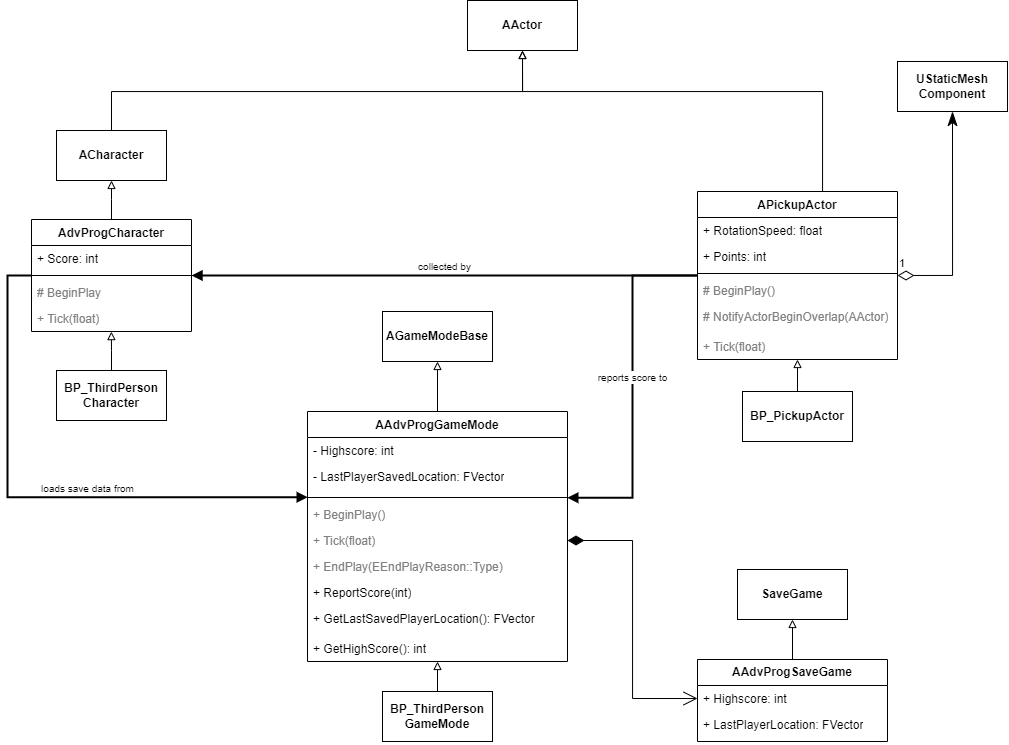

The diagram above was exported from draw.io. Its source (the exported page's mxGraphModel, read from the mxfile embedded in the PNG):
<mxGraphModel dx="1292" dy="965" grid="1" gridSize="10" guides="1" tooltips="1" connect="1" arrows="1" fold="1" page="1" pageScale="1" pageWidth="850" pageHeight="1100" math="0" shadow="0">
  <root>
    <mxCell id="0" />
    <mxCell id="1" parent="0" />
    <mxCell id="eTPx0cbEs-W4KRQEufXC-1" style="edgeStyle=orthogonalEdgeStyle;rounded=0;orthogonalLoop=1;jettySize=auto;html=1;entryX=0.5;entryY=1;entryDx=0;entryDy=0;horizontal=1;strokeWidth=1;curved=0;endArrow=block;endFill=0;exitX=0.5;exitY=0;exitDx=0;exitDy=0;" edge="1" parent="1" source="eTPx0cbEs-W4KRQEufXC-40" target="eTPx0cbEs-W4KRQEufXC-2">
      <mxGeometry relative="1" as="geometry">
        <mxPoint x="1175" y="688" as="sourcePoint" />
      </mxGeometry>
    </mxCell>
    <mxCell id="eTPx0cbEs-W4KRQEufXC-2" value="&lt;b&gt;SaveGame&lt;/b&gt;" style="html=1;whiteSpace=wrap;" vertex="1" parent="1">
      <mxGeometry x="1120" y="598" width="110" height="50" as="geometry" />
    </mxCell>
    <mxCell id="eTPx0cbEs-W4KRQEufXC-3" style="edgeStyle=orthogonalEdgeStyle;rounded=0;orthogonalLoop=1;jettySize=auto;html=1;entryX=0.5;entryY=1;entryDx=0;entryDy=0;endArrow=block;endFill=0;" edge="1" parent="1" source="eTPx0cbEs-W4KRQEufXC-4" target="eTPx0cbEs-W4KRQEufXC-14">
      <mxGeometry relative="1" as="geometry" />
    </mxCell>
    <mxCell id="eTPx0cbEs-W4KRQEufXC-4" value="AAdvProgGameMode" style="swimlane;fontStyle=1;align=center;verticalAlign=top;childLayout=stackLayout;horizontal=1;startSize=26;horizontalStack=0;resizeParent=1;resizeParentMax=0;resizeLast=0;collapsible=1;marginBottom=0;whiteSpace=wrap;html=1;" vertex="1" parent="1">
      <mxGeometry x="690" y="440" width="260" height="250" as="geometry" />
    </mxCell>
    <mxCell id="eTPx0cbEs-W4KRQEufXC-5" value="- Highscore: int" style="text;strokeColor=none;fillColor=none;align=left;verticalAlign=top;spacingLeft=4;spacingRight=4;overflow=hidden;rotatable=0;points=[[0,0.5],[1,0.5]];portConstraint=eastwest;whiteSpace=wrap;html=1;" vertex="1" parent="eTPx0cbEs-W4KRQEufXC-4">
      <mxGeometry y="26" width="260" height="26" as="geometry" />
    </mxCell>
    <mxCell id="eTPx0cbEs-W4KRQEufXC-6" value="- LastPlayerSavedLocation: FVector" style="text;strokeColor=none;fillColor=none;align=left;verticalAlign=top;spacingLeft=4;spacingRight=4;overflow=hidden;rotatable=0;points=[[0,0.5],[1,0.5]];portConstraint=eastwest;html=1;whiteSpace=wrap;" vertex="1" parent="eTPx0cbEs-W4KRQEufXC-4">
      <mxGeometry y="52" width="260" height="30" as="geometry" />
    </mxCell>
    <mxCell id="eTPx0cbEs-W4KRQEufXC-7" value="" style="line;strokeWidth=1;fillColor=none;align=left;verticalAlign=middle;spacingTop=-1;spacingLeft=3;spacingRight=3;rotatable=0;labelPosition=right;points=[];portConstraint=eastwest;strokeColor=inherit;" vertex="1" parent="eTPx0cbEs-W4KRQEufXC-4">
      <mxGeometry y="82" width="260" height="8" as="geometry" />
    </mxCell>
    <mxCell id="eTPx0cbEs-W4KRQEufXC-8" value="&lt;font color=&quot;#808080&quot;&gt;+ BeginPlay()&lt;/font&gt;" style="text;strokeColor=none;fillColor=none;align=left;verticalAlign=top;spacingLeft=4;spacingRight=4;overflow=hidden;rotatable=0;points=[[0,0.5],[1,0.5]];portConstraint=eastwest;whiteSpace=wrap;html=1;" vertex="1" parent="eTPx0cbEs-W4KRQEufXC-4">
      <mxGeometry y="90" width="260" height="26" as="geometry" />
    </mxCell>
    <mxCell id="eTPx0cbEs-W4KRQEufXC-9" value="&lt;font color=&quot;#808080&quot;&gt;+ Tick(float)&lt;/font&gt;" style="text;strokeColor=none;fillColor=none;align=left;verticalAlign=top;spacingLeft=4;spacingRight=4;overflow=hidden;rotatable=0;points=[[0,0.5],[1,0.5]];portConstraint=eastwest;whiteSpace=wrap;html=1;" vertex="1" parent="eTPx0cbEs-W4KRQEufXC-4">
      <mxGeometry y="116" width="260" height="26" as="geometry" />
    </mxCell>
    <mxCell id="eTPx0cbEs-W4KRQEufXC-10" value="&lt;font color=&quot;#808080&quot;&gt;+ EndPlay(EEndPlayReason::Type)&lt;/font&gt;" style="text;strokeColor=none;fillColor=none;align=left;verticalAlign=top;spacingLeft=4;spacingRight=4;overflow=hidden;rotatable=0;points=[[0,0.5],[1,0.5]];portConstraint=eastwest;whiteSpace=wrap;html=1;" vertex="1" parent="eTPx0cbEs-W4KRQEufXC-4">
      <mxGeometry y="142" width="260" height="26" as="geometry" />
    </mxCell>
    <mxCell id="eTPx0cbEs-W4KRQEufXC-11" value="+ ReportScore(int)" style="text;strokeColor=none;fillColor=none;align=left;verticalAlign=top;spacingLeft=4;spacingRight=4;overflow=hidden;rotatable=0;points=[[0,0.5],[1,0.5]];portConstraint=eastwest;whiteSpace=wrap;html=1;" vertex="1" parent="eTPx0cbEs-W4KRQEufXC-4">
      <mxGeometry y="168" width="260" height="26" as="geometry" />
    </mxCell>
    <mxCell id="eTPx0cbEs-W4KRQEufXC-12" value="+ GetLastSavedPlayerLocation(): FVector" style="text;strokeColor=none;fillColor=none;align=left;verticalAlign=top;spacingLeft=4;spacingRight=4;overflow=hidden;rotatable=0;points=[[0,0.5],[1,0.5]];portConstraint=eastwest;whiteSpace=wrap;html=1;" vertex="1" parent="eTPx0cbEs-W4KRQEufXC-4">
      <mxGeometry y="194" width="260" height="30" as="geometry" />
    </mxCell>
    <mxCell id="eTPx0cbEs-W4KRQEufXC-13" value="+ GetHighScore(): int" style="text;strokeColor=none;fillColor=none;align=left;verticalAlign=top;spacingLeft=4;spacingRight=4;overflow=hidden;rotatable=0;points=[[0,0.5],[1,0.5]];portConstraint=eastwest;whiteSpace=wrap;html=1;" vertex="1" parent="eTPx0cbEs-W4KRQEufXC-4">
      <mxGeometry y="224" width="260" height="26" as="geometry" />
    </mxCell>
    <mxCell id="eTPx0cbEs-W4KRQEufXC-14" value="&lt;b&gt;AGameModeBase&lt;/b&gt;" style="html=1;whiteSpace=wrap;" vertex="1" parent="1">
      <mxGeometry x="765" y="340" width="110" height="50" as="geometry" />
    </mxCell>
    <mxCell id="eTPx0cbEs-W4KRQEufXC-15" style="edgeStyle=orthogonalEdgeStyle;rounded=0;orthogonalLoop=1;jettySize=auto;html=1;entryX=0.5;entryY=1;entryDx=0;entryDy=0;endArrow=block;endFill=0;" edge="1" parent="1" source="eTPx0cbEs-W4KRQEufXC-16" target="eTPx0cbEs-W4KRQEufXC-4">
      <mxGeometry relative="1" as="geometry" />
    </mxCell>
    <mxCell id="eTPx0cbEs-W4KRQEufXC-16" value="&lt;b&gt;BP_ThirdPerson&lt;/b&gt;&lt;div&gt;&lt;b&gt;GameMode&lt;/b&gt;&lt;/div&gt;" style="html=1;whiteSpace=wrap;" vertex="1" parent="1">
      <mxGeometry x="765" y="720" width="110" height="50" as="geometry" />
    </mxCell>
    <mxCell id="eTPx0cbEs-W4KRQEufXC-17" style="edgeStyle=orthogonalEdgeStyle;shape=connector;rounded=0;orthogonalLoop=1;jettySize=auto;html=1;strokeColor=default;align=center;verticalAlign=middle;fontFamily=Helvetica;fontSize=11;fontColor=default;labelBackgroundColor=default;endArrow=block;endFill=0;entryX=0.5;entryY=1;entryDx=0;entryDy=0;" edge="1" parent="1" source="eTPx0cbEs-W4KRQEufXC-18" target="eTPx0cbEs-W4KRQEufXC-25">
      <mxGeometry relative="1" as="geometry">
        <mxPoint x="925" y="100" as="targetPoint" />
        <Array as="points">
          <mxPoint x="1205" y="120" />
          <mxPoint x="905" y="120" />
        </Array>
      </mxGeometry>
    </mxCell>
    <mxCell id="eTPx0cbEs-W4KRQEufXC-18" value="APickupActor" style="swimlane;fontStyle=1;align=center;verticalAlign=top;childLayout=stackLayout;horizontal=1;startSize=26;horizontalStack=0;resizeParent=1;resizeParentMax=0;resizeLast=0;collapsible=1;marginBottom=0;whiteSpace=wrap;html=1;" vertex="1" parent="1">
      <mxGeometry x="1080" y="220" width="200" height="168" as="geometry" />
    </mxCell>
    <mxCell id="eTPx0cbEs-W4KRQEufXC-19" value="+ RotationSpeed: float" style="text;strokeColor=none;fillColor=none;align=left;verticalAlign=top;spacingLeft=4;spacingRight=4;overflow=hidden;rotatable=0;points=[[0,0.5],[1,0.5]];portConstraint=eastwest;whiteSpace=wrap;html=1;" vertex="1" parent="eTPx0cbEs-W4KRQEufXC-18">
      <mxGeometry y="26" width="200" height="26" as="geometry" />
    </mxCell>
    <mxCell id="eTPx0cbEs-W4KRQEufXC-20" value="+ Points: int" style="text;strokeColor=none;fillColor=none;align=left;verticalAlign=top;spacingLeft=4;spacingRight=4;overflow=hidden;rotatable=0;points=[[0,0.5],[1,0.5]];portConstraint=eastwest;whiteSpace=wrap;html=1;" vertex="1" parent="eTPx0cbEs-W4KRQEufXC-18">
      <mxGeometry y="52" width="200" height="26" as="geometry" />
    </mxCell>
    <mxCell id="eTPx0cbEs-W4KRQEufXC-21" value="" style="line;strokeWidth=1;fillColor=none;align=left;verticalAlign=middle;spacingTop=-1;spacingLeft=3;spacingRight=3;rotatable=0;labelPosition=right;points=[];portConstraint=eastwest;strokeColor=inherit;" vertex="1" parent="eTPx0cbEs-W4KRQEufXC-18">
      <mxGeometry y="78" width="200" height="8" as="geometry" />
    </mxCell>
    <mxCell id="eTPx0cbEs-W4KRQEufXC-22" value="&lt;font color=&quot;#808080&quot;&gt;# BeginPlay()&lt;/font&gt;" style="text;strokeColor=none;fillColor=none;align=left;verticalAlign=top;spacingLeft=4;spacingRight=4;overflow=hidden;rotatable=0;points=[[0,0.5],[1,0.5]];portConstraint=eastwest;whiteSpace=wrap;html=1;" vertex="1" parent="eTPx0cbEs-W4KRQEufXC-18">
      <mxGeometry y="86" width="200" height="26" as="geometry" />
    </mxCell>
    <mxCell id="eTPx0cbEs-W4KRQEufXC-23" value="&lt;font color=&quot;#808080&quot;&gt;# NotifyActorBeginOverlap(AActor)&lt;/font&gt;" style="text;strokeColor=none;fillColor=none;align=left;verticalAlign=top;spacingLeft=4;spacingRight=4;overflow=hidden;rotatable=0;points=[[0,0.5],[1,0.5]];portConstraint=eastwest;whiteSpace=wrap;html=1;" vertex="1" parent="eTPx0cbEs-W4KRQEufXC-18">
      <mxGeometry y="112" width="200" height="30" as="geometry" />
    </mxCell>
    <mxCell id="eTPx0cbEs-W4KRQEufXC-24" value="&lt;font color=&quot;#808080&quot;&gt;+ Tick(float)&lt;/font&gt;" style="text;strokeColor=none;fillColor=none;align=left;verticalAlign=top;spacingLeft=4;spacingRight=4;overflow=hidden;rotatable=0;points=[[0,0.5],[1,0.5]];portConstraint=eastwest;whiteSpace=wrap;html=1;" vertex="1" parent="eTPx0cbEs-W4KRQEufXC-18">
      <mxGeometry y="142" width="200" height="26" as="geometry" />
    </mxCell>
    <mxCell id="eTPx0cbEs-W4KRQEufXC-25" value="&lt;b&gt;AActor&lt;/b&gt;" style="html=1;whiteSpace=wrap;" vertex="1" parent="1">
      <mxGeometry x="850" y="29" width="110" height="50" as="geometry" />
    </mxCell>
    <mxCell id="eTPx0cbEs-W4KRQEufXC-26" style="edgeStyle=orthogonalEdgeStyle;rounded=0;orthogonalLoop=1;jettySize=auto;html=1;entryX=0.5;entryY=1;entryDx=0;entryDy=0;endArrow=block;endFill=0;" edge="1" parent="1" source="eTPx0cbEs-W4KRQEufXC-27" target="eTPx0cbEs-W4KRQEufXC-18">
      <mxGeometry relative="1" as="geometry" />
    </mxCell>
    <mxCell id="eTPx0cbEs-W4KRQEufXC-27" value="&lt;b&gt;BP_PickupActor&lt;br&gt;&lt;/b&gt;" style="html=1;whiteSpace=wrap;" vertex="1" parent="1">
      <mxGeometry x="1125" y="420" width="110" height="50" as="geometry" />
    </mxCell>
    <mxCell id="eTPx0cbEs-W4KRQEufXC-28" value="&lt;b&gt;UStaticMesh&lt;/b&gt;&lt;div&gt;&lt;b&gt;Component&lt;/b&gt;&lt;/div&gt;" style="html=1;whiteSpace=wrap;" vertex="1" parent="1">
      <mxGeometry x="1280" y="90" width="110" height="50" as="geometry" />
    </mxCell>
    <mxCell id="eTPx0cbEs-W4KRQEufXC-29" value="1" style="endArrow=classicThin;html=1;endSize=12;startArrow=diamondThin;startSize=14;startFill=0;edgeStyle=orthogonalEdgeStyle;align=left;verticalAlign=bottom;rounded=0;entryX=0.5;entryY=1;entryDx=0;entryDy=0;exitX=1;exitY=0.5;exitDx=0;exitDy=0;endFill=1;" edge="1" parent="1" source="eTPx0cbEs-W4KRQEufXC-18" target="eTPx0cbEs-W4KRQEufXC-28">
      <mxGeometry x="-1" y="3" relative="1" as="geometry">
        <mxPoint x="1130" y="320" as="sourcePoint" />
        <mxPoint x="1250" y="280" as="targetPoint" />
      </mxGeometry>
    </mxCell>
    <mxCell id="eTPx0cbEs-W4KRQEufXC-30" style="edgeStyle=orthogonalEdgeStyle;rounded=0;orthogonalLoop=1;jettySize=auto;html=1;entryX=0.5;entryY=1;entryDx=0;entryDy=0;endArrow=block;endFill=0;" edge="1" parent="1" source="eTPx0cbEs-W4KRQEufXC-31" target="eTPx0cbEs-W4KRQEufXC-37">
      <mxGeometry relative="1" as="geometry" />
    </mxCell>
    <mxCell id="eTPx0cbEs-W4KRQEufXC-31" value="AdvProgCharacter" style="swimlane;fontStyle=1;align=center;verticalAlign=top;childLayout=stackLayout;horizontal=1;startSize=26;horizontalStack=0;resizeParent=1;resizeParentMax=0;resizeLast=0;collapsible=1;marginBottom=0;whiteSpace=wrap;html=1;" vertex="1" parent="1">
      <mxGeometry x="414" y="248" width="160" height="112" as="geometry" />
    </mxCell>
    <mxCell id="eTPx0cbEs-W4KRQEufXC-32" value="+ Score: int" style="text;strokeColor=none;fillColor=none;align=left;verticalAlign=top;spacingLeft=4;spacingRight=4;overflow=hidden;rotatable=0;points=[[0,0.5],[1,0.5]];portConstraint=eastwest;whiteSpace=wrap;html=1;" vertex="1" parent="eTPx0cbEs-W4KRQEufXC-31">
      <mxGeometry y="26" width="160" height="26" as="geometry" />
    </mxCell>
    <mxCell id="eTPx0cbEs-W4KRQEufXC-33" value="" style="line;strokeWidth=1;fillColor=none;align=left;verticalAlign=middle;spacingTop=-1;spacingLeft=3;spacingRight=3;rotatable=0;labelPosition=right;points=[];portConstraint=eastwest;strokeColor=inherit;" vertex="1" parent="eTPx0cbEs-W4KRQEufXC-31">
      <mxGeometry y="52" width="160" height="8" as="geometry" />
    </mxCell>
    <mxCell id="eTPx0cbEs-W4KRQEufXC-34" value="&lt;font color=&quot;#808080&quot;&gt;# BeginPlay&lt;/font&gt;" style="text;strokeColor=none;fillColor=none;align=left;verticalAlign=top;spacingLeft=4;spacingRight=4;overflow=hidden;rotatable=0;points=[[0,0.5],[1,0.5]];portConstraint=eastwest;whiteSpace=wrap;html=1;" vertex="1" parent="eTPx0cbEs-W4KRQEufXC-31">
      <mxGeometry y="60" width="160" height="26" as="geometry" />
    </mxCell>
    <mxCell id="eTPx0cbEs-W4KRQEufXC-35" value="&lt;font color=&quot;#808080&quot;&gt;+ Tick(float)&lt;/font&gt;" style="text;strokeColor=none;fillColor=none;align=left;verticalAlign=top;spacingLeft=4;spacingRight=4;overflow=hidden;rotatable=0;points=[[0,0.5],[1,0.5]];portConstraint=eastwest;whiteSpace=wrap;html=1;" vertex="1" parent="eTPx0cbEs-W4KRQEufXC-31">
      <mxGeometry y="86" width="160" height="26" as="geometry" />
    </mxCell>
    <mxCell id="eTPx0cbEs-W4KRQEufXC-36" style="edgeStyle=orthogonalEdgeStyle;shape=connector;rounded=0;orthogonalLoop=1;jettySize=auto;html=1;entryX=0.5;entryY=1;entryDx=0;entryDy=0;strokeColor=default;align=center;verticalAlign=middle;fontFamily=Helvetica;fontSize=11;fontColor=default;labelBackgroundColor=default;endArrow=block;endFill=0;targetPerimeterSpacing=0;strokeWidth=1;jumpStyle=none;" edge="1" parent="1" source="eTPx0cbEs-W4KRQEufXC-37" target="eTPx0cbEs-W4KRQEufXC-25">
      <mxGeometry relative="1" as="geometry">
        <Array as="points">
          <mxPoint x="494" y="120" />
          <mxPoint x="905" y="120" />
        </Array>
      </mxGeometry>
    </mxCell>
    <mxCell id="eTPx0cbEs-W4KRQEufXC-37" value="&lt;b&gt;ACharacter&lt;/b&gt;" style="html=1;whiteSpace=wrap;" vertex="1" parent="1">
      <mxGeometry x="439" y="159" width="110" height="50" as="geometry" />
    </mxCell>
    <mxCell id="eTPx0cbEs-W4KRQEufXC-38" value="&lt;b&gt;BP_ThirdPerson&lt;/b&gt;&lt;div&gt;&lt;b&gt;Character&lt;/b&gt;&lt;/div&gt;" style="html=1;whiteSpace=wrap;" vertex="1" parent="1">
      <mxGeometry x="439" y="399" width="110" height="50" as="geometry" />
    </mxCell>
    <mxCell id="eTPx0cbEs-W4KRQEufXC-39" style="edgeStyle=orthogonalEdgeStyle;rounded=0;orthogonalLoop=1;jettySize=auto;html=1;entryX=0.499;entryY=1.004;entryDx=0;entryDy=0;entryPerimeter=0;endArrow=block;endFill=0;" edge="1" parent="1" source="eTPx0cbEs-W4KRQEufXC-38" target="eTPx0cbEs-W4KRQEufXC-35">
      <mxGeometry relative="1" as="geometry" />
    </mxCell>
    <mxCell id="eTPx0cbEs-W4KRQEufXC-40" value="&lt;b&gt;AAdvProgSaveGame&lt;/b&gt;" style="swimlane;fontStyle=0;childLayout=stackLayout;horizontal=1;startSize=26;fillColor=none;horizontalStack=0;resizeParent=1;resizeParentMax=0;resizeLast=0;collapsible=1;marginBottom=0;whiteSpace=wrap;html=1;" vertex="1" parent="1">
      <mxGeometry x="1080" y="688" width="190" height="82" as="geometry" />
    </mxCell>
    <mxCell id="eTPx0cbEs-W4KRQEufXC-41" value="+ Highscore: int" style="text;strokeColor=none;fillColor=none;align=left;verticalAlign=top;spacingLeft=4;spacingRight=4;overflow=hidden;rotatable=0;points=[[0,0.5],[1,0.5]];portConstraint=eastwest;whiteSpace=wrap;html=1;" vertex="1" parent="eTPx0cbEs-W4KRQEufXC-40">
      <mxGeometry y="26" width="190" height="26" as="geometry" />
    </mxCell>
    <mxCell id="eTPx0cbEs-W4KRQEufXC-42" value="+ LastPlayerLocation: FVector" style="text;strokeColor=none;fillColor=none;align=left;verticalAlign=top;spacingLeft=4;spacingRight=4;overflow=hidden;rotatable=0;points=[[0,0.5],[1,0.5]];portConstraint=eastwest;whiteSpace=wrap;html=1;" vertex="1" parent="eTPx0cbEs-W4KRQEufXC-40">
      <mxGeometry y="52" width="190" height="30" as="geometry" />
    </mxCell>
    <mxCell id="eTPx0cbEs-W4KRQEufXC-43" value="&lt;font style=&quot;font-size: 10px;&quot;&gt;collected by&lt;/font&gt;" style="verticalAlign=bottom;html=1;endArrow=none;endSize=12;edgeStyle=orthogonalEdgeStyle;rounded=0;strokeColor=default;align=center;fontFamily=Helvetica;fontSize=11;fontColor=default;labelBackgroundColor=default;strokeWidth=2;startArrow=block;startFill=1;endFill=0;entryX=0;entryY=0.5;entryDx=0;entryDy=0;exitX=1;exitY=0.5;exitDx=0;exitDy=0;" edge="1" parent="1" source="eTPx0cbEs-W4KRQEufXC-31" target="eTPx0cbEs-W4KRQEufXC-18">
      <mxGeometry relative="1" as="geometry">
        <mxPoint x="590" y="304" as="sourcePoint" />
        <mxPoint x="1020" y="310" as="targetPoint" />
      </mxGeometry>
    </mxCell>
    <mxCell id="eTPx0cbEs-W4KRQEufXC-44" value="" style="resizable=0;html=1;align=right;verticalAlign=bottom;labelBackgroundColor=none;fontSize=10;fontFamily=Helvetica;fontColor=default;" connectable="0" vertex="1" parent="eTPx0cbEs-W4KRQEufXC-43">
      <mxGeometry x="0.9" relative="1" as="geometry" />
    </mxCell>
    <mxCell id="eTPx0cbEs-W4KRQEufXC-45" value="&lt;font style=&quot;font-size: 10px;&quot;&gt;reports score to&lt;/font&gt;" style="verticalAlign=bottom;html=1;endArrow=none;endSize=12;edgeStyle=orthogonalEdgeStyle;rounded=0;strokeColor=default;align=center;fontFamily=Helvetica;fontSize=11;fontColor=default;labelBackgroundColor=default;strokeWidth=2;startArrow=block;startFill=1;endFill=0;exitX=0.999;exitY=0.532;exitDx=0;exitDy=0;exitPerimeter=0;entryX=0;entryY=0.5;entryDx=0;entryDy=0;" edge="1" parent="1" source="eTPx0cbEs-W4KRQEufXC-7" target="eTPx0cbEs-W4KRQEufXC-18">
      <mxGeometry relative="1" as="geometry">
        <mxPoint x="960" y="570" as="sourcePoint" />
        <mxPoint x="1060" y="320" as="targetPoint" />
      </mxGeometry>
    </mxCell>
    <mxCell id="eTPx0cbEs-W4KRQEufXC-46" value="" style="resizable=0;html=1;align=right;verticalAlign=bottom;labelBackgroundColor=none;fontSize=10;fontFamily=Helvetica;fontColor=default;" connectable="0" vertex="1" parent="eTPx0cbEs-W4KRQEufXC-45">
      <mxGeometry x="0.9" relative="1" as="geometry" />
    </mxCell>
    <mxCell id="eTPx0cbEs-W4KRQEufXC-47" value="&lt;span style=&quot;font-size: 10px;&quot;&gt;loads save data from&lt;/span&gt;" style="verticalAlign=bottom;html=1;endArrow=none;endSize=12;edgeStyle=orthogonalEdgeStyle;rounded=0;strokeColor=default;align=center;fontFamily=Helvetica;fontSize=11;fontColor=default;labelBackgroundColor=default;strokeWidth=2;startArrow=block;startFill=1;endFill=0;entryX=0;entryY=0.5;entryDx=0;entryDy=0;exitX=0.001;exitY=0.466;exitDx=0;exitDy=0;exitPerimeter=0;" edge="1" parent="1" source="eTPx0cbEs-W4KRQEufXC-7" target="eTPx0cbEs-W4KRQEufXC-31">
      <mxGeometry x="-0.1931" relative="1" as="geometry">
        <mxPoint x="680" y="530" as="sourcePoint" />
        <mxPoint x="380" y="300" as="targetPoint" />
        <Array as="points">
          <mxPoint x="390" y="526" />
          <mxPoint x="390" y="304" />
        </Array>
        <mxPoint as="offset" />
      </mxGeometry>
    </mxCell>
    <mxCell id="eTPx0cbEs-W4KRQEufXC-48" value="" style="resizable=0;html=1;align=right;verticalAlign=bottom;labelBackgroundColor=none;fontSize=10;fontFamily=Helvetica;fontColor=default;" connectable="0" vertex="1" parent="eTPx0cbEs-W4KRQEufXC-47">
      <mxGeometry x="0.9" relative="1" as="geometry" />
    </mxCell>
    <mxCell id="eTPx0cbEs-W4KRQEufXC-49" value="" style="endArrow=open;html=1;endSize=12;startArrow=diamondThin;startSize=14;startFill=1;edgeStyle=orthogonalEdgeStyle;align=left;verticalAlign=bottom;rounded=0;exitX=1;exitY=0.5;exitDx=0;exitDy=0;entryX=0;entryY=0.5;entryDx=0;entryDy=0;" edge="1" parent="1" source="eTPx0cbEs-W4KRQEufXC-9" target="eTPx0cbEs-W4KRQEufXC-41">
      <mxGeometry x="-1" y="3" relative="1" as="geometry">
        <mxPoint x="990" y="630" as="sourcePoint" />
        <mxPoint x="1150" y="630" as="targetPoint" />
      </mxGeometry>
    </mxCell>
  </root>
</mxGraphModel>